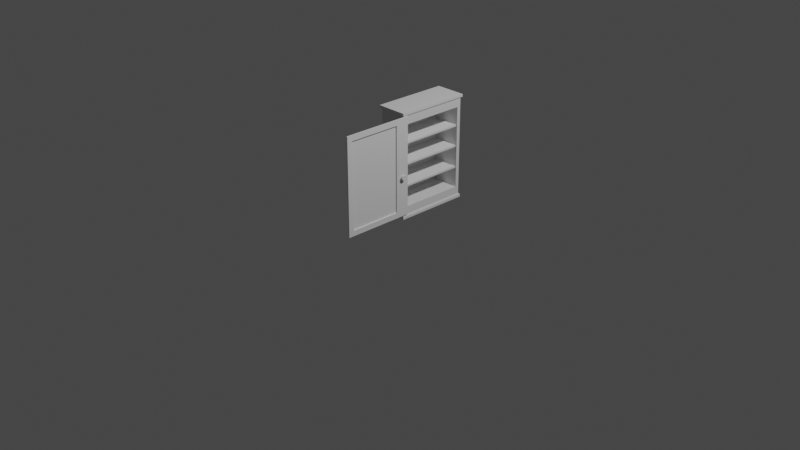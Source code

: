 # Source: Mirror_Cabinet.blend  (saved by Blender 3.6.11; exported with 4.5.12 LTS)
import bpy
from mathutils import Matrix  # noqa: F401  (used for matrix-valued properties, if any)

bpy.ops.wm.read_factory_settings(use_empty=True)
scene = bpy.context.scene
scene.name = 'Scene'

# ---- collections
col_collection = bpy.data.collections.new('Collection'); scene.collection.children.link(col_collection)

# ---- materials (node trees are filled in below, after node groups)
mat_material = bpy.data.materials.new('Material')
mat_material.alpha_threshold = 0.0
mat_material.use_transparent_shadow = False
mat_material.roughness = 0.5
mat_material.line_color = (0.0, 0.0, 0.0, 1.0)

# ---- material node trees
mat_material.use_nodes = True; mat_material.node_tree.nodes.clear()
_N = mat_material.node_tree.nodes; _L = mat_material.node_tree.links
n0 = _N.new('ShaderNodeOutputMaterial'); n0.name = 'Material Output'; n0.location = (300, 300)
n1 = _N.new('ShaderNodeBsdfPrincipled'); n1.name = 'Principled BSDF'; n1.location = (10, 300)
n1.distribution = 'GGX'
n1.subsurface_method = 'RANDOM_WALK_SKIN'
n1.inputs[3].default_value = 1.45
n1.inputs[27].default_value = (0.0, 0.0, 0.0, 1.0)
n1.inputs[28].default_value = 1.0
_L.new(n1.outputs[0], n0.inputs[0])
n0.is_active_output = True

# ---- world
world_world = bpy.data.worlds.new('World'); scene.world = world_world
world_world.use_nodes = True; world_world.node_tree.nodes.clear()
_N = world_world.node_tree.nodes; _L = world_world.node_tree.links
n0 = _N.new('ShaderNodeOutputWorld'); n0.name = 'World Output'; n0.location = (300, 300)
n1 = _N.new('ShaderNodeBackground'); n1.name = 'Background'; n1.location = (10, 300)
n1.inputs[0].default_value = (0.05088, 0.05088, 0.05088, 1.0)
_L.new(n1.outputs[0], n0.inputs[0])
n0.is_active_output = True
world_world.color = (0.05088, 0.05088, 0.05088)
world_world.use_sun_shadow = False
world_world.sun_shadow_jitter_overblur = 0.0

# ---- cameras
cam_camera = bpy.data.cameras.new('Camera')
cam_camera.clip_end = 100.0
cam_camera.ortho_scale = 7.314

# ---- lights
light_light = bpy.data.lights.new('Light', 'POINT')
light_light.transmission_factor = 0.0
light_light.energy = 1000.0
light_light.shadow_soft_size = 0.1
light_light.shadow_maximum_resolution = 0.006
light_light.use_absolute_resolution = True

# ---- meshes
me_cube = bpy.data.meshes.new('Cube')
me_cube.from_pydata([(0.1344, 3.764, 1.873), (0.1344, 3.764, -0.6209), (0.1344, 0.325, 1.873), (0.1344, 0.325, -0.6209), (-0.7705, 3.961, 2.07), (-0.7705, 3.961, -0.8175), (-0.7705, 0.1284, 2.07), (-0.7705, 0.1284, -0.8175), (0.1344, 0.1284, 2.117), (-0.7705, 0.1284, 2.117), (0.1344, 3.961, 2.117), (-0.7705, 3.961, 2.117), (0.1597, 0.02142, 2.151), (-0.7958, 0.02142, 2.151), (0.1597, 4.068, 2.151), (-0.7958, 4.068, 2.151), (0.1597, 0.02142, 2.227), (-0.7958, 0.02142, 2.227), (0.1597, 4.068, 2.227), (-0.7958, 4.068, 2.227), (-0.7705, 3.961, -0.8547), (-0.7705, 0.1284, -0.8547), (0.1344, 3.961, -0.8547), (0.1344, 0.1284, -0.8547), (-0.7934, 4.058, -0.9143), (-0.7934, 0.03154, -0.9143), (0.1573, 4.058, -0.9143), (0.1573, 0.03154, -0.9143), (-0.7934, 4.058, -0.9887), (-0.7934, 0.03154, -0.9887), (0.1573, 4.058, -0.9887), (0.1573, 0.03154, -0.9887), (0.1344, 3.961, 2.07), (0.1344, 3.961, -0.8175), (0.1344, 0.1284, 2.07), (0.1344, 0.1284, -0.8175), (-0.683, 3.764, 1.873), (-0.683, 3.764, -0.6209), (-0.683, 0.325, 1.873), (-0.683, 0.325, -0.6209)], [], [(4, 6, 9, 11), (35, 34, 6, 7), (7, 6, 4, 5), (7, 5, 20, 21), (1, 0, 36, 37), (5, 4, 32, 33), (10, 11, 15, 14), (34, 32, 10, 8), (32, 4, 11, 10), (6, 34, 8, 9), (15, 13, 17, 19), (8, 10, 14, 12), (11, 9, 13, 15), (9, 8, 12, 13), (18, 19, 17, 16), (13, 12, 16, 17), (14, 15, 19, 18), (12, 14, 18, 16), (20, 22, 26, 24), (33, 35, 23, 22), (5, 33, 22, 20), (35, 7, 21, 23), (27, 25, 29, 31), (23, 21, 25, 27), (21, 20, 24, 25), (22, 23, 27, 26), (28, 30, 31, 29), (25, 24, 28, 29), (26, 27, 31, 30), (24, 26, 30, 28), (0, 1, 33, 32), (3, 2, 34, 35), (2, 0, 32, 34), (1, 3, 35, 33), (37, 36, 38, 39), (3, 1, 37, 39), (2, 3, 39, 38), (0, 2, 38, 36)])
_uv = me_cube.uv_layers.new(name='UVMap')
_uv.uv.foreach_set('vector', [0.625, 0.25, 0.625, 0.0, 0.625, 0.0, 0.625, 0.25, 0.375, 0.75, 0.625, 0.75, 0.625, 1.0, 0.375, 1.0, 0.375, 0.0, 0.625, 0.0, 0.625, 0.25, 0.375, 0.25, 0.375, 0.0, 0.375, 0.25, 0.375, 0.25, 0.375, 0.0, 0.392, 0.5128, 0.608, 0.5128, 0.608, 0.5128, 0.392, 0.5128, 0.375, 0.25, 0.625, 0.25, 0.625, 0.5, 0.375, 0.5, 0.625, 0.5, 0.625, 0.25, 0.625, 0.25, 0.625, 0.5, 0.625, 0.75, 0.625, 0.5, 0.625, 0.5, 0.625, 0.75, 0.625, 0.5, 0.625, 0.25, 0.625, 0.25, 0.625, 0.5, 0.625, 1.0, 0.625, 0.75, 0.625, 0.75, 0.625, 1.0, 0.625, 0.25, 0.625, 0.0, 0.625, 0.0, 0.625, 0.25, 0.625, 0.75, 0.625, 0.5, 0.625, 0.5, 0.625, 0.75, 0.625, 0.25, 0.625, 0.0, 0.625, 0.0, 0.625, 0.25, 0.625, 1.0, 0.625, 0.75, 0.625, 0.75, 0.625, 1.0, 0.625, 0.5, 0.875, 0.5, 0.875, 0.75, 0.625, 0.75, 0.625, 1.0, 0.625, 0.75, 0.625, 0.75, 0.625, 1.0, 0.625, 0.5, 0.625, 0.25, 0.625, 0.25, 0.625, 0.5, 0.625, 0.75, 0.625, 0.5, 0.625, 0.5, 0.625, 0.75, 0.375, 0.25, 0.375, 0.5, 0.375, 0.5, 0.375, 0.25, 0.375, 0.5, 0.375, 0.75, 0.375, 0.75, 0.375, 0.5, 0.375, 0.25, 0.375, 0.5, 0.375, 0.5, 0.375, 0.25, 0.375, 0.75, 0.375, 1.0, 0.375, 1.0, 0.375, 0.75, 0.375, 0.75, 0.375, 1.0, 0.375, 1.0, 0.375, 0.75, 0.375, 0.75, 0.375, 1.0, 0.375, 1.0, 0.375, 0.75, 0.375, 0.0, 0.375, 0.25, 0.375, 0.25, 0.375, 0.0, 0.375, 0.5, 0.375, 0.75, 0.375, 0.75, 0.375, 0.5, 0.125, 0.5, 0.375, 0.5, 0.375, 0.75, 0.125, 0.75, 0.375, 0.0, 0.375, 0.25, 0.375, 0.25, 0.375, 0.0, 0.375, 0.5, 0.375, 0.75, 0.375, 0.75, 0.375, 0.5, 0.375, 0.25, 0.375, 0.5, 0.375, 0.5, 0.375, 0.25, 0.608, 0.5128, 0.392, 0.5128, 0.375, 0.5, 0.625, 0.5, 0.392, 0.7372, 0.608, 0.7372, 0.625, 0.75, 0.375, 0.75, 0.608, 0.7372, 0.608, 0.5128, 0.625, 0.5, 0.625, 0.75, 0.392, 0.5128, 0.392, 0.7372, 0.375, 0.75, 0.375, 0.5, 0.392, 0.5128, 0.608, 0.5128, 0.608, 0.7372, 0.392, 0.7372, 0.392, 0.7372, 0.392, 0.5128, 0.392, 0.5128, 0.392, 0.7372, 0.608, 0.7372, 0.392, 0.7372, 0.392, 0.7372, 0.608, 0.7372, 0.608, 0.5128, 0.608, 0.7372, 0.608, 0.7372, 0.608, 0.5128])
me_cube.materials.append(mat_material)
me_cube.use_mirror_vertex_groups = False
me_cube.update()
me_cube_001 = bpy.data.meshes.new('Cube.001')
me_cube_001.from_pydata([(-2.525, -7.205, 0.1736), (-2.525, -7.205, 0.5697), (-2.525, 6.783, 0.1736), (-2.525, 6.783, 0.5697), (3.069, -7.205, 0.1736), (3.069, -7.205, 0.5697), (3.069, 6.783, 0.1736), (3.069, 6.783, 0.5697)], [], [(0, 1, 3, 2), (2, 3, 7, 6), (6, 7, 5, 4), (4, 5, 1, 0), (2, 6, 4, 0), (7, 3, 1, 5)])
_uv = me_cube_001.uv_layers.new(name='UVMap')
_uv.uv.foreach_set('vector', [0.375, 0.0, 0.625, 0.0, 0.625, 0.25, 0.375, 0.25, 0.375, 0.25, 0.625, 0.25, 0.625, 0.5, 0.375, 0.5, 0.375, 0.5, 0.625, 0.5, 0.625, 0.75, 0.375, 0.75, 0.375, 0.75, 0.625, 0.75, 0.625, 1.0, 0.375, 1.0, 0.125, 0.5, 0.375, 0.5, 0.375, 0.75, 0.125, 0.75, 0.625, 0.5, 0.875, 0.5, 0.875, 0.75, 0.625, 0.75])
me_cube_001.update()
me_cube_002 = bpy.data.meshes.new('Cube.002')
me_cube_002.from_pydata([(-2.525, -7.205, 0.1736), (-2.525, -7.205, 0.5697), (-2.525, 6.783, 0.1736), (-2.525, 6.783, 0.5697), (3.069, -7.205, 0.1736), (3.069, -7.205, 0.5697), (3.069, 6.783, 0.1736), (3.069, 6.783, 0.5697)], [], [(0, 1, 3, 2), (2, 3, 7, 6), (6, 7, 5, 4), (4, 5, 1, 0), (2, 6, 4, 0), (7, 3, 1, 5)])
_uv = me_cube_002.uv_layers.new(name='UVMap')
_uv.uv.foreach_set('vector', [0.375, 0.0, 0.625, 0.0, 0.625, 0.25, 0.375, 0.25, 0.375, 0.25, 0.625, 0.25, 0.625, 0.5, 0.375, 0.5, 0.375, 0.5, 0.625, 0.5, 0.625, 0.75, 0.375, 0.75, 0.375, 0.75, 0.625, 0.75, 0.625, 1.0, 0.375, 1.0, 0.125, 0.5, 0.375, 0.5, 0.375, 0.75, 0.125, 0.75, 0.625, 0.5, 0.875, 0.5, 0.875, 0.75, 0.625, 0.75])
me_cube_002.update()
me_cube_003 = bpy.data.meshes.new('Cube.003')
me_cube_003.from_pydata([(-2.525, -7.205, 0.1736), (-2.525, -7.205, 0.5697), (-2.525, 6.783, 0.1736), (-2.525, 6.783, 0.5697), (3.069, -7.205, 0.1736), (3.069, -7.205, 0.5697), (3.069, 6.783, 0.1736), (3.069, 6.783, 0.5697)], [], [(0, 1, 3, 2), (2, 3, 7, 6), (6, 7, 5, 4), (4, 5, 1, 0), (2, 6, 4, 0), (7, 3, 1, 5)])
_uv = me_cube_003.uv_layers.new(name='UVMap')
_uv.uv.foreach_set('vector', [0.375, 0.0, 0.625, 0.0, 0.625, 0.25, 0.375, 0.25, 0.375, 0.25, 0.625, 0.25, 0.625, 0.5, 0.375, 0.5, 0.375, 0.5, 0.625, 0.5, 0.625, 0.75, 0.375, 0.75, 0.375, 0.75, 0.625, 0.75, 0.625, 1.0, 0.375, 1.0, 0.125, 0.5, 0.375, 0.5, 0.375, 0.75, 0.125, 0.75, 0.625, 0.5, 0.875, 0.5, 0.875, 0.75, 0.625, 0.75])
me_cube_003.update()
me_cube_004 = bpy.data.meshes.new('Cube.004')
me_cube_004.from_pydata([(0.1252, 0.0733, 0.1452), (0.1252, 0.0733, 2.945), (0.1252, 2.144, 0.1452), (0.1252, 2.144, 2.945), (0.1618, 0.231, 0.3029), (0.1618, 0.231, 2.787), (0.1618, 1.752, 0.3029), (0.1618, 1.752, 2.787), (0.1618, 2.144, 2.945), (0.1618, 2.144, 0.1452), (0.1618, 0.0733, 0.1452), (0.1618, 0.0733, 2.945), (0.06835, 1.752, 2.787), (0.06835, 1.752, 0.3029), (0.06835, 0.231, 0.3029), (0.06835, 0.231, 2.787)], [], [(0, 1, 3, 2), (2, 3, 8, 9), (4, 6, 13, 14), (10, 11, 1, 0), (2, 9, 10, 0), (8, 3, 1, 11), (7, 6, 9, 8), (6, 4, 10, 9), (5, 7, 8, 11), (4, 5, 11, 10), (13, 12, 15, 14), (7, 5, 15, 12), (6, 7, 12, 13), (5, 4, 14, 15)])
_uv = me_cube_004.uv_layers.new(name='UVMap')
_uv.uv.foreach_set('vector', [0.375, 0.0, 0.625, 0.0, 0.625, 0.25, 0.375, 0.25, 0.375, 0.25, 0.625, 0.25, 0.625, 0.5, 0.375, 0.5, 0.3891, 0.731, 0.3891, 0.519, 0.3891, 0.519, 0.3891, 0.731, 0.375, 0.75, 0.625, 0.75, 0.625, 1.0, 0.375, 1.0, 0.125, 0.5, 0.375, 0.5, 0.375, 0.75, 0.125, 0.75, 0.625, 0.5, 0.875, 0.5, 0.875, 0.75, 0.625, 0.75, 0.6109, 0.519, 0.3891, 0.519, 0.375, 0.5, 0.625, 0.5, 0.3891, 0.519, 0.3891, 0.731, 0.375, 0.75, 0.375, 0.5, 0.6109, 0.731, 0.6109, 0.519, 0.625, 0.5, 0.625, 0.75, 0.3891, 0.731, 0.6109, 0.731, 0.625, 0.75, 0.375, 0.75, 0.3891, 0.519, 0.6109, 0.519, 0.6109, 0.731, 0.3891, 0.731, 0.6109, 0.519, 0.6109, 0.731, 0.6109, 0.731, 0.6109, 0.519, 0.3891, 0.519, 0.6109, 0.519, 0.6109, 0.519, 0.3891, 0.519, 0.6109, 0.731, 0.3891, 0.731, 0.3891, 0.731, 0.6109, 0.731])
me_cube_004.update()
me_cylinder = bpy.data.meshes.new('Cylinder')
me_cylinder.from_pydata([(2.244, 1.344, -3.417), (2.244, 1.769, -3.116), (2.485, 1.205, -3.417), (2.853, 1.417, -3.116), (2.485, 0.9263, -3.417), (2.853, 0.7139, -3.116), (2.244, 0.7869, -3.417), (2.244, 0.3623, -3.116), (2.002, 0.9263, -3.417), (1.635, 0.7139, -3.116), (2.002, 1.205, -3.417), (1.635, 1.417, -3.116), (2.244, 1.769, -3.417), (2.853, 1.417, -3.417), (2.853, 0.7139, -3.417), (2.244, 0.3623, -3.417), (1.635, 0.7139, -3.417), (1.635, 1.417, -3.417), (2.244, 1.344, -3.942), (2.485, 1.205, -3.942), (2.485, 0.9263, -3.942), (2.244, 0.7869, -3.942), (2.002, 0.9263, -3.942), (2.002, 1.205, -3.942)], [], [(12, 1, 3, 13), (13, 3, 5, 14), (14, 5, 7, 15), (15, 7, 9, 16), (3, 1, 11, 9, 7, 5), (16, 9, 11, 17), (17, 11, 1, 12), (4, 6, 21, 20), (2, 0, 12, 13), (4, 2, 13, 14), (6, 4, 14, 15), (8, 6, 15, 16), (10, 8, 16, 17), (0, 10, 17, 12), (18, 19, 20, 21, 22, 23), (0, 2, 19, 18), (10, 0, 18, 23), (6, 8, 22, 21), (2, 4, 20, 19), (8, 10, 23, 22)])
_uv = me_cylinder.uv_layers.new(name='UVMap')
_uv.uv.foreach_set('vector', [1.0, 0.5, 1.0, 1.0, 0.8333, 1.0, 0.8333, 0.5, 0.8333, 0.5, 0.8333, 1.0, 0.6667, 1.0, 0.6667, 0.5, 0.6667, 0.5, 0.6667, 1.0, 0.5, 1.0, 0.5, 0.5, 0.5, 0.5, 0.5, 1.0, 0.3333, 1.0, 0.3333, 0.5, 0.4578, 0.37, 0.25, 0.49, 0.04215, 0.37, 0.04215, 0.13, 0.25, 0.01, 0.4578, 0.13, 0.3333, 0.5, 0.3333, 1.0, 0.1667, 1.0, 0.1667, 0.5, 0.1667, 0.5, 0.1667, 1.0, -8.941e-08, 1.0, -8.941e-08, 0.5, 0.8324, 0.2025, 0.75, 0.1549, 0.75, 0.1549, 0.8324, 0.2025, 0.8324, 0.2975, 0.75, 0.3451, 0.75, 0.49, 0.9578, 0.37, 0.8324, 0.2025, 0.8324, 0.2975, 0.9578, 0.37, 0.9578, 0.13, 0.75, 0.1549, 0.8324, 0.2025, 0.9578, 0.13, 0.75, 0.01, 0.6676, 0.2025, 0.75, 0.1549, 0.75, 0.01, 0.5422, 0.13, 0.6676, 0.2975, 0.6676, 0.2025, 0.5422, 0.13, 0.5422, 0.37, 0.75, 0.3451, 0.6676, 0.2975, 0.5422, 0.37, 0.75, 0.49, 0.75, 0.3451, 0.8324, 0.2975, 0.8324, 0.2025, 0.75, 0.1549, 0.6676, 0.2025, 0.6676, 0.2975, 0.75, 0.3451, 0.8324, 0.2975, 0.8324, 0.2975, 0.75, 0.3451, 0.6676, 0.2975, 0.75, 0.3451, 0.75, 0.3451, 0.6676, 0.2975, 0.75, 0.1549, 0.6676, 0.2025, 0.6676, 0.2025, 0.75, 0.1549, 0.8324, 0.2975, 0.8324, 0.2025, 0.8324, 0.2025, 0.8324, 0.2975, 0.6676, 0.2025, 0.6676, 0.2975, 0.6676, 0.2975, 0.6676, 0.2025])
me_cylinder.update()

# ---- objects
ob_cube = bpy.data.objects.new('Cube', me_cube)
ob_light = bpy.data.objects.new('Light', light_light)
ob_camera = bpy.data.objects.new('Camera', cam_camera)
ob_cube_001 = bpy.data.objects.new('Cube.001', me_cube_001)
ob_cube_002 = bpy.data.objects.new('Cube.002', me_cube_002)
ob_cube_003 = bpy.data.objects.new('Cube.003', me_cube_003)
ob_cube_004 = bpy.data.objects.new('Cube.004', me_cube_004)
ob_cylinder = bpy.data.objects.new('Cylinder', me_cylinder)

# ---- transforms, parenting, visibility, modifiers, constraints
ob_cube.location = (0.0, 0.0, 0.3545)
ob_cube.scale = (0.3545, 0.2033, 0.3545)
ob_cube.lock_rotations_4d = False
ob_cube.empty_display_type = 'ARROWS'
ob_cube.lineart.crease_threshold = 0.0
ob_light.location = (4.076, 1.005, 5.904)
ob_light.rotation_euler = (0.6503, 0.05522, 1.866)
ob_light.lock_rotations_4d = False
ob_light.empty_display_type = 'ARROWS'
ob_light.color = (0.0, 0.0, 0.0, 0.0)
ob_light.lineart.crease_threshold = 0.0
ob_camera.location = (7.359, -6.926, 4.958)
ob_camera.rotation_euler = (1.109, 0.0, 0.8149)
ob_camera.lock_rotations_4d = False
ob_camera.empty_display_type = 'ARROWS'
ob_camera.color = (0.0, 0.0, 0.0, 0.0)
ob_camera.display_type = 'WIRE'
ob_camera.lineart.crease_threshold = 0.0
ob_cube_001.location = (-0.1216, 0.4286, 0.7955)
ob_cube_001.scale = (0.05059, 0.05059, 0.05059)
ob_cube_002.location = (-0.1216, 0.4286, 0.571)
ob_cube_002.scale = (0.05059, 0.05059, 0.05059)
ob_cube_003.location = (-0.1216, 0.4286, 0.3361)
ob_cube_003.scale = (0.05059, 0.05059, 0.05059)
ob_cube_004.location = (0.0, -0.7449, 0.0)
ob_cube_004.scale = (0.3752, 0.3752, 0.3752)
ob_cylinder.location = (0.2187, -0.0578, 0.5768)
ob_cylinder.rotation_euler = (0.0, 1.571, 0.0)
ob_cylinder.scale = (0.04066, 0.04066, 0.04066)

# ---- collection membership
col_collection.objects.link(ob_cube)
col_collection.objects.link(ob_light)
col_collection.objects.link(ob_camera)
col_collection.objects.link(ob_cube_001)
col_collection.objects.link(ob_cube_002)
col_collection.objects.link(ob_cube_003)
col_collection.objects.link(ob_cube_004)
col_collection.objects.link(ob_cylinder)

# ---- scene / render settings (as saved in the file)
scene.camera = ob_camera
scene.frame_start = 1; scene.frame_end = 250; scene.frame_set(1)
scene.render.engine = 'BLENDER_EEVEE_NEXT'
scene.cycles.sampling_pattern = 'TABULATED_SOBOL'
scene.view_settings.view_transform = 'Filmic'
bpy.context.view_layer.update()
